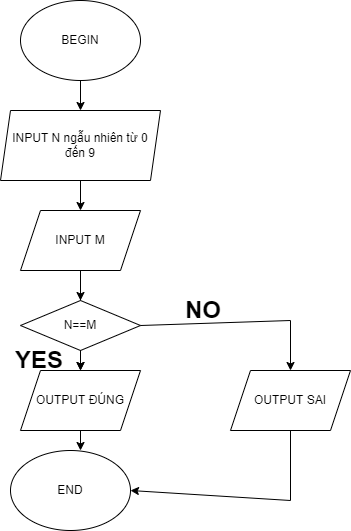

The diagram above was exported from draw.io. Its source (the exported page's mxGraphModel, read from the mxfile embedded in the PNG):
<mxGraphModel dx="868" dy="482" grid="1" gridSize="10" guides="1" tooltips="1" connect="1" arrows="1" fold="1" page="1" pageScale="1" pageWidth="827" pageHeight="1169" math="0" shadow="0">
  <root>
    <mxCell id="WIyWlLk6GJQsqaUBKTNV-0" />
    <mxCell id="WIyWlLk6GJQsqaUBKTNV-1" parent="WIyWlLk6GJQsqaUBKTNV-0" />
    <mxCell id="SzeKpHunOZZoiODClTUh-0" value="BEGIN" style="ellipse;whiteSpace=wrap;html=1;" vertex="1" parent="WIyWlLk6GJQsqaUBKTNV-1">
      <mxGeometry x="340" y="10" width="120" height="80" as="geometry" />
    </mxCell>
    <mxCell id="SzeKpHunOZZoiODClTUh-16" value="" style="edgeStyle=orthogonalEdgeStyle;rounded=0;orthogonalLoop=1;jettySize=auto;html=1;" edge="1" parent="WIyWlLk6GJQsqaUBKTNV-1" source="SzeKpHunOZZoiODClTUh-1" target="SzeKpHunOZZoiODClTUh-3">
      <mxGeometry relative="1" as="geometry" />
    </mxCell>
    <mxCell id="SzeKpHunOZZoiODClTUh-1" value="INPUT N ngẫu nhiên từ 0 đến 9" style="shape=parallelogram;perimeter=parallelogramPerimeter;whiteSpace=wrap;html=1;fixedSize=1;size=10;" vertex="1" parent="WIyWlLk6GJQsqaUBKTNV-1">
      <mxGeometry x="320" y="120" width="160" height="70" as="geometry" />
    </mxCell>
    <mxCell id="SzeKpHunOZZoiODClTUh-17" value="" style="edgeStyle=orthogonalEdgeStyle;rounded=0;orthogonalLoop=1;jettySize=auto;html=1;" edge="1" parent="WIyWlLk6GJQsqaUBKTNV-1" source="SzeKpHunOZZoiODClTUh-3" target="SzeKpHunOZZoiODClTUh-14">
      <mxGeometry relative="1" as="geometry" />
    </mxCell>
    <mxCell id="SzeKpHunOZZoiODClTUh-3" value="INPUT M" style="shape=parallelogram;perimeter=parallelogramPerimeter;whiteSpace=wrap;html=1;fixedSize=1;" vertex="1" parent="WIyWlLk6GJQsqaUBKTNV-1">
      <mxGeometry x="340" y="220" width="120" height="60" as="geometry" />
    </mxCell>
    <mxCell id="SzeKpHunOZZoiODClTUh-4" value="END" style="ellipse;whiteSpace=wrap;html=1;" vertex="1" parent="WIyWlLk6GJQsqaUBKTNV-1">
      <mxGeometry x="330" y="460" width="120" height="80" as="geometry" />
    </mxCell>
    <mxCell id="SzeKpHunOZZoiODClTUh-5" value="" style="endArrow=classic;html=1;rounded=0;exitX=0.5;exitY=1;exitDx=0;exitDy=0;entryX=0.5;entryY=0;entryDx=0;entryDy=0;" edge="1" parent="WIyWlLk6GJQsqaUBKTNV-1" source="SzeKpHunOZZoiODClTUh-0" target="SzeKpHunOZZoiODClTUh-1">
      <mxGeometry width="50" height="50" relative="1" as="geometry">
        <mxPoint x="390" y="330" as="sourcePoint" />
        <mxPoint x="440" y="280" as="targetPoint" />
      </mxGeometry>
    </mxCell>
    <mxCell id="SzeKpHunOZZoiODClTUh-13" value="N==M" style="rhombus;whiteSpace=wrap;html=1;" vertex="1" parent="WIyWlLk6GJQsqaUBKTNV-1">
      <mxGeometry x="340" y="310" width="120" height="50" as="geometry" />
    </mxCell>
    <mxCell id="SzeKpHunOZZoiODClTUh-14" value="OUTPUT ĐÚNG" style="shape=parallelogram;perimeter=parallelogramPerimeter;whiteSpace=wrap;html=1;fixedSize=1;" vertex="1" parent="WIyWlLk6GJQsqaUBKTNV-1">
      <mxGeometry x="340" y="380" width="120" height="60" as="geometry" />
    </mxCell>
    <mxCell id="SzeKpHunOZZoiODClTUh-15" value="OUTPUT SAI" style="shape=parallelogram;perimeter=parallelogramPerimeter;whiteSpace=wrap;html=1;fixedSize=1;" vertex="1" parent="WIyWlLk6GJQsqaUBKTNV-1">
      <mxGeometry x="550" y="380" width="120" height="60" as="geometry" />
    </mxCell>
    <mxCell id="SzeKpHunOZZoiODClTUh-24" value="" style="endArrow=classic;html=1;rounded=0;exitX=0.5;exitY=1;exitDx=0;exitDy=0;entryX=0.5;entryY=0;entryDx=0;entryDy=0;" edge="1" parent="WIyWlLk6GJQsqaUBKTNV-1" source="SzeKpHunOZZoiODClTUh-3" target="SzeKpHunOZZoiODClTUh-13">
      <mxGeometry width="50" height="50" relative="1" as="geometry">
        <mxPoint x="390" y="330" as="sourcePoint" />
        <mxPoint x="440" y="280" as="targetPoint" />
      </mxGeometry>
    </mxCell>
    <mxCell id="SzeKpHunOZZoiODClTUh-25" value="" style="endArrow=classic;html=1;rounded=0;exitX=0.5;exitY=1;exitDx=0;exitDy=0;entryX=0.5;entryY=0;entryDx=0;entryDy=0;" edge="1" parent="WIyWlLk6GJQsqaUBKTNV-1" source="SzeKpHunOZZoiODClTUh-13" target="SzeKpHunOZZoiODClTUh-14">
      <mxGeometry width="50" height="50" relative="1" as="geometry">
        <mxPoint x="410" y="290" as="sourcePoint" />
        <mxPoint x="410" y="320" as="targetPoint" />
      </mxGeometry>
    </mxCell>
    <mxCell id="SzeKpHunOZZoiODClTUh-26" value="" style="edgeStyle=orthogonalEdgeStyle;rounded=0;orthogonalLoop=1;jettySize=auto;html=1;exitX=0.5;exitY=1;exitDx=0;exitDy=0;" edge="1" parent="WIyWlLk6GJQsqaUBKTNV-1" source="SzeKpHunOZZoiODClTUh-14">
      <mxGeometry relative="1" as="geometry">
        <mxPoint x="410" y="200" as="sourcePoint" />
        <mxPoint x="400" y="460" as="targetPoint" />
      </mxGeometry>
    </mxCell>
    <mxCell id="SzeKpHunOZZoiODClTUh-27" value="" style="endArrow=classic;html=1;rounded=0;exitX=1;exitY=0.5;exitDx=0;exitDy=0;entryX=0.5;entryY=0;entryDx=0;entryDy=0;" edge="1" parent="WIyWlLk6GJQsqaUBKTNV-1" source="SzeKpHunOZZoiODClTUh-13" target="SzeKpHunOZZoiODClTUh-15">
      <mxGeometry width="50" height="50" relative="1" as="geometry">
        <mxPoint x="410" y="290" as="sourcePoint" />
        <mxPoint x="410" y="320" as="targetPoint" />
        <Array as="points">
          <mxPoint x="610" y="330" />
        </Array>
      </mxGeometry>
    </mxCell>
    <mxCell id="SzeKpHunOZZoiODClTUh-28" value="" style="endArrow=classic;html=1;rounded=0;exitX=0.5;exitY=1;exitDx=0;exitDy=0;entryX=1;entryY=0.5;entryDx=0;entryDy=0;" edge="1" parent="WIyWlLk6GJQsqaUBKTNV-1" source="SzeKpHunOZZoiODClTUh-15" target="SzeKpHunOZZoiODClTUh-4">
      <mxGeometry width="50" height="50" relative="1" as="geometry">
        <mxPoint x="470" y="345" as="sourcePoint" />
        <mxPoint x="620" y="390" as="targetPoint" />
        <Array as="points">
          <mxPoint x="610" y="510" />
        </Array>
      </mxGeometry>
    </mxCell>
    <mxCell id="SzeKpHunOZZoiODClTUh-29" value="&lt;h1&gt;YES&lt;/h1&gt;" style="text;html=1;strokeColor=none;fillColor=none;spacing=5;spacingTop=-20;whiteSpace=wrap;overflow=hidden;rounded=0;" vertex="1" parent="WIyWlLk6GJQsqaUBKTNV-1">
      <mxGeometry x="330" y="350" width="60" height="30" as="geometry" />
    </mxCell>
    <mxCell id="SzeKpHunOZZoiODClTUh-30" value="&lt;h1&gt;NO&lt;/h1&gt;" style="text;html=1;strokeColor=none;fillColor=none;spacing=5;spacingTop=-20;whiteSpace=wrap;overflow=hidden;rounded=0;" vertex="1" parent="WIyWlLk6GJQsqaUBKTNV-1">
      <mxGeometry x="500" y="300" width="60" height="30" as="geometry" />
    </mxCell>
  </root>
</mxGraphModel>